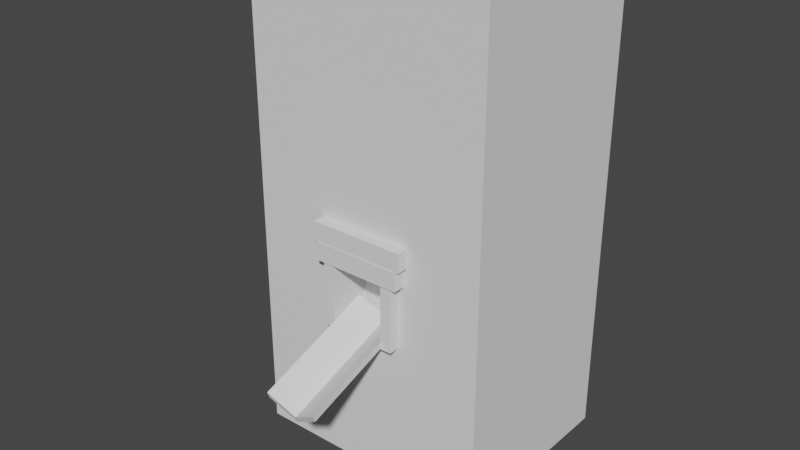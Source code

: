 # Source: Mine.blend  (saved by Blender 2.91.10; exported with 4.5.12 LTS)
import bpy
from mathutils import Matrix  # noqa: F401  (used for matrix-valued properties, if any)

bpy.ops.wm.read_factory_settings(use_empty=True)
scene = bpy.context.scene
scene.name = 'Scene'

# ---- collections
col_collection = bpy.data.collections.new('Collection'); scene.collection.children.link(col_collection)

# ---- world
world_world = bpy.data.worlds.new('World'); scene.world = world_world
world_world.use_nodes = True; world_world.node_tree.nodes.clear()
_N = world_world.node_tree.nodes; _L = world_world.node_tree.links
n0 = _N.new('ShaderNodeOutputWorld'); n0.name = 'World Output'; n0.location = (300, 300)
n1 = _N.new('ShaderNodeBackground'); n1.name = 'Background'; n1.location = (10, 300)
n1.inputs[0].default_value = (0.05088, 0.05088, 0.05088, 1.0)
_L.new(n1.outputs[0], n0.inputs[0])
n0.is_active_output = True
world_world.color = (0.05088, 0.05088, 0.05088)
world_world.use_sun_shadow = False
world_world.sun_shadow_jitter_overblur = 0.0

# ---- meshes
me_plane_002 = bpy.data.meshes.new('Plane.002')
me_plane_002.from_pydata([(-6.265, -10.17, -2.909), (1.0, -10.17, -2.909), (-6.265, 5.895, 2.868), (1.0, 5.895, 2.868), (-2.632, -9.366, -5.157), (-2.632, 6.703, 0.6196), (-6.265, 5.595, 3.703), (-6.265, -10.47, -2.074), (-2.632, -9.666, -4.322), (1.0, -10.47, -2.074), (1.0, 5.595, 3.703), (-2.632, 6.403, 1.455)], [], [(4, 5, 3, 1), (0, 2, 5, 4), (8, 9, 10, 11), (7, 8, 11, 6), (3, 5, 11, 10), (5, 2, 6, 11), (4, 1, 9, 8), (0, 4, 8, 7), (1, 3, 10, 9), (2, 0, 7, 6)])
_uv = me_plane_002.uv_layers.new(name='UVMap')
_uv.uv.foreach_set('vector', [0.5, 0.0, 0.5, 1.0, 1.0, 1.0, 1.0, 0.0, 0.0, 0.0, 0.0, 1.0, 0.5, 1.0, 0.5, 0.0, 0.5, 0.0, 1.0, 0.0, 1.0, 1.0, 0.5, 1.0, 0.0, 0.0, 0.5, 0.0, 0.5, 1.0, 0.0, 1.0, 1.0, 1.0, 0.5, 1.0, 0.5, 1.0, 1.0, 1.0, 0.5, 1.0, 0.0, 1.0, 0.0, 1.0, 0.5, 1.0, 0.5, 0.0, 1.0, 0.0, 1.0, 0.0, 0.5, 0.0, 0.0, 0.0, 0.5, 0.0, 0.5, 0.0, 0.0, 0.0, 1.0, 0.0, 1.0, 1.0, 1.0, 1.0, 1.0, 0.0, 0.0, 1.0, 0.0, 0.0, 0.0, 0.0, 0.0, 1.0])
me_plane_002.use_remesh_fix_poles = True
me_plane_002.use_remesh_preserve_attributes = False
me_plane_002.use_mirror_vertex_groups = False
me_plane_002.update()
me_cube_005 = bpy.data.meshes.new('Cube.005')
me_cube_005.from_pydata([(-1.0, -1.0, -1.0), (-1.0, -1.0, 11.09), (-1.0, 1.0, -1.0), (-1.0, 1.0, 11.09), (1.0, -1.0, -1.0), (1.0, -1.0, 11.09), (1.0, 1.0, -1.0), (1.0, 1.0, 11.09), (11.06, -1.0, -1.0), (11.06, -1.0, 11.09), (11.06, 1.0, -1.0), (11.06, 1.0, 11.09), (13.06, -1.0, -1.0), (13.06, -1.0, 11.09), (13.06, 1.0, -1.0), (13.06, 1.0, 11.09)], [], [(0, 1, 3, 2), (2, 3, 7, 6), (6, 7, 5, 4), (4, 5, 1, 0), (2, 6, 4, 0), (7, 3, 1, 5), (8, 9, 11, 10), (10, 11, 15, 14), (14, 15, 13, 12), (12, 13, 9, 8), (10, 14, 12, 8), (15, 11, 9, 13)])
_uv = me_cube_005.uv_layers.new(name='UVMap')
_uv.uv.foreach_set('vector', [0.375, 0.0, 0.625, 0.0, 0.625, 0.25, 0.375, 0.25, 0.375, 0.25, 0.625, 0.25, 0.625, 0.5, 0.375, 0.5, 0.375, 0.5, 0.625, 0.5, 0.625, 0.75, 0.375, 0.75, 0.375, 0.75, 0.625, 0.75, 0.625, 1.0, 0.375, 1.0, 0.125, 0.5, 0.375, 0.5, 0.375, 0.75, 0.125, 0.75, 0.625, 0.5, 0.875, 0.5, 0.875, 0.75, 0.625, 0.75, 0.375, 0.0, 0.625, 0.0, 0.625, 0.25, 0.375, 0.25, 0.375, 0.25, 0.625, 0.25, 0.625, 0.5, 0.375, 0.5, 0.375, 0.5, 0.625, 0.5, 0.625, 0.75, 0.375, 0.75, 0.375, 0.75, 0.625, 0.75, 0.625, 1.0, 0.375, 1.0, 0.125, 0.5, 0.375, 0.5, 0.375, 0.75, 0.125, 0.75, 0.625, 0.5, 0.875, 0.5, 0.875, 0.75, 0.625, 0.75])
me_cube_005.use_remesh_fix_poles = True
me_cube_005.use_remesh_preserve_attributes = False
me_cube_005.use_mirror_vertex_groups = False
me_cube_005.update()
me_cube_006 = bpy.data.meshes.new('Cube.006')
me_cube_006.from_pydata([(-2.29, -1.258, 14.46), (14.25, -1.258, 14.46), (-2.29, 1.258, 14.46), (14.25, 1.258, 14.46), (-2.29, -1.258, 11.0), (14.25, -1.258, 11.0), (-2.29, 1.258, 11.0), (14.25, 1.258, 11.0)], [], [(0, 1, 3, 2), (2, 3, 7, 6), (6, 7, 5, 4), (4, 5, 1, 0), (2, 6, 4, 0), (7, 3, 1, 5)])
_uv = me_cube_006.uv_layers.new(name='UVMap')
_uv.uv.foreach_set('vector', [0.375, 0.0, 0.625, 0.0, 0.625, 0.25, 0.375, 0.25, 0.375, 0.25, 0.625, 0.25, 0.625, 0.5, 0.375, 0.5, 0.375, 0.5, 0.625, 0.5, 0.625, 0.75, 0.375, 0.75, 0.375, 0.75, 0.625, 0.75, 0.625, 1.0, 0.375, 1.0, 0.125, 0.5, 0.375, 0.5, 0.375, 0.75, 0.125, 0.75, 0.625, 0.5, 0.875, 0.5, 0.875, 0.75, 0.625, 0.75])
me_cube_006.use_remesh_fix_poles = True
me_cube_006.use_remesh_preserve_attributes = False
me_cube_006.use_mirror_vertex_groups = False
me_cube_006.update()
me_cube_007 = bpy.data.meshes.new('Cube.007')
me_cube_007.from_pydata([(-2.875, -1.154, 14.46), (14.84, -1.154, 14.46), (-2.875, 1.154, 14.46), (14.84, 1.154, 14.46), (-2.875, -1.154, 11.0), (14.84, -1.154, 11.0), (-2.875, 1.154, 11.0), (14.84, 1.154, 11.0)], [], [(0, 1, 3, 2), (2, 3, 7, 6), (6, 7, 5, 4), (4, 5, 1, 0), (2, 6, 4, 0), (7, 3, 1, 5)])
_uv = me_cube_007.uv_layers.new(name='UVMap')
_uv.uv.foreach_set('vector', [0.375, 0.0, 0.625, 0.0, 0.625, 0.25, 0.375, 0.25, 0.375, 0.25, 0.625, 0.25, 0.625, 0.5, 0.375, 0.5, 0.375, 0.5, 0.625, 0.5, 0.625, 0.75, 0.375, 0.75, 0.375, 0.75, 0.625, 0.75, 0.625, 1.0, 0.375, 1.0, 0.125, 0.5, 0.375, 0.5, 0.375, 0.75, 0.125, 0.75, 0.625, 0.5, 0.875, 0.5, 0.875, 0.75, 0.625, 0.75])
me_cube_007.use_remesh_fix_poles = True
me_cube_007.use_remesh_preserve_attributes = False
me_cube_007.use_mirror_vertex_groups = False
me_cube_007.update()
me_plane_001 = bpy.data.meshes.new('Plane.001')
me_plane_001.from_pydata([(-1.0, 5.336, 5.315), (-1.0, 5.336, 27.97), (-1.0, 22.09, 5.315), (-1.0, 22.09, 27.97), (3.693, 5.336, 5.315), (3.693, 5.336, 27.97), (3.693, 22.09, 5.315), (3.693, 22.09, 27.97), (-9.24, 22.09, 5.315), (-9.24, 5.336, 5.315), (-9.24, 5.336, 27.97), (-9.24, 22.09, 27.97), (11.93, 22.09, 27.97), (11.93, 22.09, 5.315), (11.93, 5.336, 5.315), (11.93, 5.336, 27.97), (-1.126, 22.08, -0.3109), (-1.0, 5.336, 0.1053), (3.693, 5.336, 0.1053), (3.693, 22.09, -0.2494), (-9.24, 22.09, -0.2494), (-9.24, 5.336, -0.2494), (11.93, 5.336, -0.2494), (11.93, 22.09, -0.2494), (-1.126, 22.08, -13.03), (-1.0, 5.336, -12.97), (3.693, 5.336, -12.97), (3.693, 22.09, -12.97), (-9.24, 22.09, -12.97), (-9.24, 5.336, -12.97), (11.93, 5.336, -12.97), (11.93, 22.09, -12.97), (-1.0, 7.896, 5.315), (3.693, 7.896, 5.315), (-1.0, 7.896, -0.3492), (3.693, 7.896, -0.3492), (1.347, 7.896, -0.3492), (1.347, 22.09, 5.315), (1.347, 22.09, 27.97), (1.347, 5.336, 5.315), (1.347, 5.336, 27.97), (1.347, 7.896, 5.315), (1.284, 22.08, -0.2802), (1.347, 5.336, -0.9843), (1.284, 22.08, -13.0), (1.347, 5.336, -12.97)], [], [(0, 1, 10, 9), (37, 38, 7, 6), (3, 2, 8, 11), (39, 40, 1, 0), (18, 4, 33, 35), (38, 3, 1, 40), (9, 10, 11, 8), (13, 12, 15, 14), (7, 5, 15, 12), (6, 7, 12, 13), (1, 3, 11, 10), (9, 8, 20, 21), (5, 4, 14, 15), (0, 9, 21, 17), (23, 22, 30, 31), (17, 21, 29, 25), (13, 14, 22, 23), (6, 13, 23, 19), (39, 0, 32, 41), (8, 2, 16, 20), (43, 18, 35, 36), (14, 4, 18, 22), (42, 44, 24, 16), (24, 25, 29, 28), (26, 27, 31, 30), (45, 26, 27, 44), (43, 45, 26, 18), (19, 23, 31, 27), (20, 16, 24, 28), (21, 20, 28, 29), (22, 18, 26, 30), (42, 37, 2, 16), (0, 17, 34, 32), (36, 41, 32, 34), (35, 33, 41, 36), (19, 6, 37, 42), (17, 25, 45, 43), (25, 45, 44, 24), (19, 27, 44, 42), (17, 43, 36, 34), (4, 39, 41, 33), (7, 38, 40, 5), (4, 5, 40, 39), (2, 3, 38, 37)])
_uv = me_plane_001.uv_layers.new(name='UVMap')
_uv.uv.foreach_set('vector', [0.375, 1.0, 0.625, 1.0, 0.625, 1.0, 0.375, 1.0, 0.375, 0.375, 0.625, 0.375, 0.625, 0.5, 0.375, 0.5, 0.625, 0.25, 0.375, 0.25, 0.375, 0.25, 0.625, 0.25, 0.375, 0.875, 0.625, 0.875, 0.625, 1.0, 0.375, 1.0, 0.375, 0.75, 0.375, 0.75, 0.375, 0.75, 0.375, 0.75, 0.75, 0.5, 0.875, 0.5, 0.875, 0.75, 0.75, 0.75, 0.375, 0.0, 0.625, 0.0, 0.625, 0.25, 0.375, 0.25, 0.375, 0.5, 0.625, 0.5, 0.625, 0.75, 0.375, 0.75, 0.625, 0.5, 0.625, 0.75, 0.625, 0.75, 0.625, 0.5, 0.375, 0.5, 0.625, 0.5, 0.625, 0.5, 0.375, 0.5, 0.875, 0.75, 0.875, 0.5, 0.875, 0.5, 0.875, 0.75, 0.375, 0.0, 0.375, 0.25, 0.375, 0.25, 0.375, 0.0, 0.625, 0.75, 0.375, 0.75, 0.375, 0.75, 0.625, 0.75, 0.375, 1.0, 0.375, 1.0, 0.375, 1.0, 0.375, 1.0, 0.375, 0.5, 0.375, 0.75, 0.375, 0.75, 0.375, 0.5, 0.375, 1.0, 0.375, 1.0, 0.375, 1.0, 0.375, 1.0, 0.375, 0.5, 0.375, 0.75, 0.375, 0.75, 0.375, 0.5, 0.375, 0.5, 0.375, 0.5, 0.375, 0.5, 0.375, 0.5, 0.375, 0.875, 0.375, 1.0, 0.375, 1.0, 0.375, 0.875, 0.375, 0.25, 0.375, 0.25, 0.375, 0.25, 0.375, 0.25, 0.0, 0.0, 0.0, 0.0, 0.0, 0.0, 0.0, 0.0, 0.375, 0.75, 0.375, 0.75, 0.375, 0.75, 0.375, 0.75, 0.0, 0.0, 0.0, 0.0, 0.0, 0.0, 0.0, 0.0, 0.125, 0.5, 0.125, 0.75, 0.125, 0.75, 0.125, 0.5, 0.375, 0.75, 0.375, 0.5, 0.375, 0.5, 0.375, 0.75, 0.25, 0.75, 0.375, 0.75, 0.375, 0.5, 0.25, 0.5, 0.0, 0.0, 0.0, 0.0, 0.0, 0.0, 0.0, 0.0, 0.375, 0.5, 0.375, 0.5, 0.375, 0.5, 0.375, 0.5, 0.375, 0.25, 0.375, 0.25, 0.375, 0.25, 0.375, 0.25, 0.375, 0.0, 0.375, 0.25, 0.375, 0.25, 0.375, 0.0, 0.375, 0.75, 0.375, 0.75, 0.375, 0.75, 0.375, 0.75, 0.0, 0.0, 0.0, 0.0, 0.0, 0.0, 0.0, 0.0, 0.375, 1.0, 0.375, 1.0, 0.375, 1.0, 0.375, 1.0, 0.375, 0.875, 0.375, 0.875, 0.375, 1.0, 0.375, 1.0, 0.375, 0.75, 0.375, 0.75, 0.375, 0.875, 0.375, 0.875, 0.0, 0.0, 0.0, 0.0, 0.0, 0.0, 0.0, 0.0, 0.0, 0.0, 0.0, 0.0, 0.0, 0.0, 0.0, 0.0, 0.125, 0.75, 0.25, 0.75, 0.25, 0.5, 0.125, 0.5, 0.0, 0.0, 0.0, 0.0, 0.0, 0.0, 0.0, 0.0, 0.0, 0.0, 0.0, 0.0, 0.0, 0.0, 0.0, 0.0, 0.375, 0.75, 0.375, 0.875, 0.375, 0.875, 0.375, 0.75, 0.625, 0.5, 0.75, 0.5, 0.75, 0.75, 0.625, 0.75, 0.375, 0.75, 0.625, 0.75, 0.625, 0.875, 0.375, 0.875, 0.375, 0.25, 0.625, 0.25, 0.625, 0.375, 0.375, 0.375])
me_plane_001.use_remesh_fix_poles = True
me_plane_001.use_remesh_preserve_attributes = False
me_plane_001.use_mirror_vertex_groups = False
me_plane_001.update()

# ---- objects
ob_plane = bpy.data.objects.new('Plane', me_plane_002)
ob_mine_shaft = bpy.data.objects.new('Mine Shaft', me_cube_005)
ob_mine_shaft_001 = bpy.data.objects.new('Mine Shaft.001', me_cube_006)
ob_mine_shaft_002 = bpy.data.objects.new('Mine Shaft.002', me_cube_007)
ob_plane_001 = bpy.data.objects.new('Plane.001', me_plane_001)

# ---- transforms, parenting, visibility, modifiers, constraints
ob_plane.location = (1.697, -8.412, -1.76)
ob_plane.lineart.crease_threshold = 0.0
ob_mine_shaft.location = (-5.29, -6.579, -0.01603)
ob_mine_shaft.scale = (0.7221, 0.7221, 0.7221)
ob_mine_shaft.lineart.crease_threshold = 0.0
ob_mine_shaft_001.location = (-5.29, -6.579, -0.01603)
ob_mine_shaft_001.scale = (0.7221, 0.7221, 0.7221)
ob_mine_shaft_001.lineart.crease_threshold = 0.0
ob_mine_shaft_002.location = (-5.29, -6.579, 2.479)
ob_mine_shaft_002.scale = (0.7221, 0.7221, 0.7221)
ob_mine_shaft_002.lineart.crease_threshold = 0.0
ob_plane_001.location = (-3.02, -14.12, -0.2362)
ob_plane_001.scale = (1.548, 1.548, 1.548)
ob_plane_001.lineart.crease_threshold = 0.0

# ---- collection membership
scene.collection.objects.link(ob_plane)
col_collection.objects.link(ob_mine_shaft)
col_collection.objects.link(ob_mine_shaft_001)
col_collection.objects.link(ob_mine_shaft_002)
col_collection.objects.link(ob_plane_001)

# ---- scene / render settings (as saved in the file)
scene.frame_start = 1; scene.frame_end = 250; scene.frame_set(1)
scene.render.engine = 'BLENDER_EEVEE_NEXT'
scene.cycles.use_denoising = False
scene.cycles.samples = 128
scene.cycles.sampling_pattern = 'TABULATED_SOBOL'
scene.cycles.use_adaptive_sampling = False
scene.cycles.use_light_tree = False
scene.view_settings.view_transform = 'Filmic'
bpy.context.view_layer.update()

# ---- added for rendering (the .blend has no active camera and no usable light): camera, sun
cam_auto = bpy.data.cameras.new('AutoCamera')
cam_auto.lens = 50.0
cam_auto.sensor_width = 36.0
cam_auto.clip_end = 1321.14
ob_auto_camera = bpy.data.objects.new('AutoCamera', cam_auto)
scene.collection.objects.link(ob_auto_camera)
ob_auto_camera.location = (74.3438, -89.7388, 71.5515)
ob_auto_camera.rotation_euler = (1.09748, -7.21219e-08, 0.694738)
scene.camera = ob_auto_camera
light_auto_sun = bpy.data.lights.new('AutoSun', 'SUN')
light_auto_sun.energy = 3.0
light_auto_sun.angle = 0.0523599
ob_auto_sun = bpy.data.objects.new('AutoSun', light_auto_sun)
scene.collection.objects.link(ob_auto_sun)
ob_auto_sun.rotation_euler = (0.872665, 0.174533, 0.523599)
bpy.context.view_layer.update()
